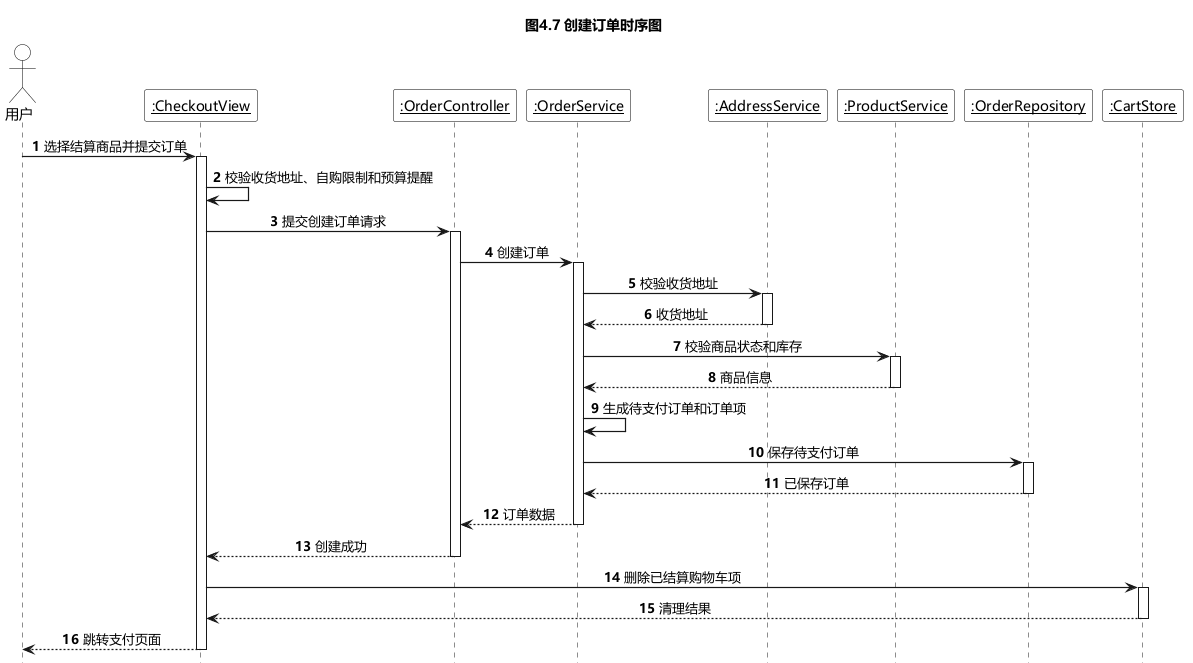

The diagram above was rendered by PlantUML. Its source (embedded in the PNG):
@startuml
!include common-sequence-style.pumlinc

title 图4.7 创建订单时序图

actor "用户" as User
participant "<u>:CheckoutView</u>" as CheckoutView
participant "<u>:OrderController</u>" as OrderController
participant "<u>:OrderService</u>" as OrderService
participant "<u>:AddressService</u>" as AddressService
participant "<u>:ProductService</u>" as ProductService
participant "<u>:OrderRepository</u>" as OrderRepository
participant "<u>:CartStore</u>" as CartStore

autonumber 1

User -> CheckoutView : 选择结算商品并提交订单
activate CheckoutView
CheckoutView -> CheckoutView : 校验收货地址、自购限制和预算提醒
CheckoutView -> OrderController : 提交创建订单请求
activate OrderController
OrderController -> OrderService : 创建订单
activate OrderService
OrderService -> AddressService : 校验收货地址
activate AddressService
AddressService --> OrderService : 收货地址
deactivate AddressService
OrderService -> ProductService : 校验商品状态和库存
activate ProductService
ProductService --> OrderService : 商品信息
deactivate ProductService
OrderService -> OrderService : 生成待支付订单和订单项
OrderService -> OrderRepository : 保存待支付订单
activate OrderRepository
OrderRepository --> OrderService : 已保存订单
deactivate OrderRepository
OrderService --> OrderController : 订单数据
deactivate OrderService
OrderController --> CheckoutView : 创建成功
deactivate OrderController
CheckoutView -> CartStore : 删除已结算购物车项
activate CartStore
CartStore --> CheckoutView : 清理结果
deactivate CartStore
CheckoutView --> User : 跳转支付页面
deactivate CheckoutView
@enduml